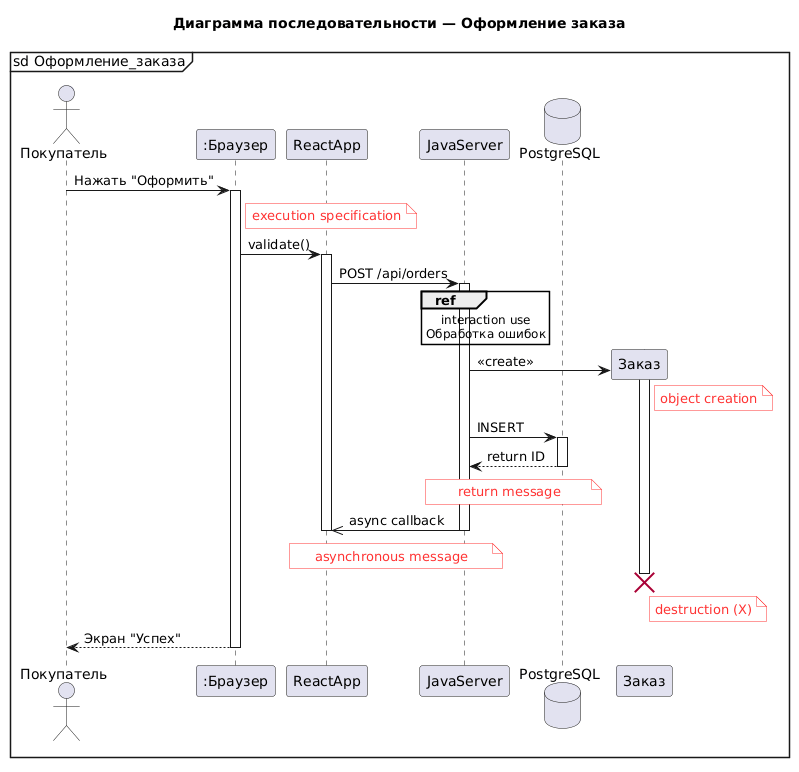

The diagram above was rendered by PlantUML. Its source (embedded in the PNG):
@startuml
title Диаграмма последовательности — Оформление заказа
mainframe sd Оформление_заказа

skinparam note {
  BackgroundColor #FFFFFF
  BorderColor #FF3333
  FontColor #FF3333
}

actor "Покупатель" as User
participant ":Браузер" as Browser
participant "ReactApp" as React
participant "JavaServer" as Server
database "PostgreSQL" as DB
participant "Заказ" as Order

User -> Browser : Нажать "Оформить"
activate Browser
note right of Browser : execution specification

Browser -> React : validate()
activate React
React -> Server : POST /api/orders
activate Server

ref over Server
  interaction use
  Обработка ошибок
end ref

create Order
Server -> Order : <<create>>
activate Order
note right of Order : object creation

Server -> DB : INSERT
activate DB
DB --> Server : return ID
deactivate DB
note over Server, DB : return message

Server ->> React : async callback
deactivate Server
deactivate React
note over React, Server : asynchronous message

destroy Order
note right of Order : destruction (X)

Browser --> User : Экран "Успех"
deactivate Browser
@enduml